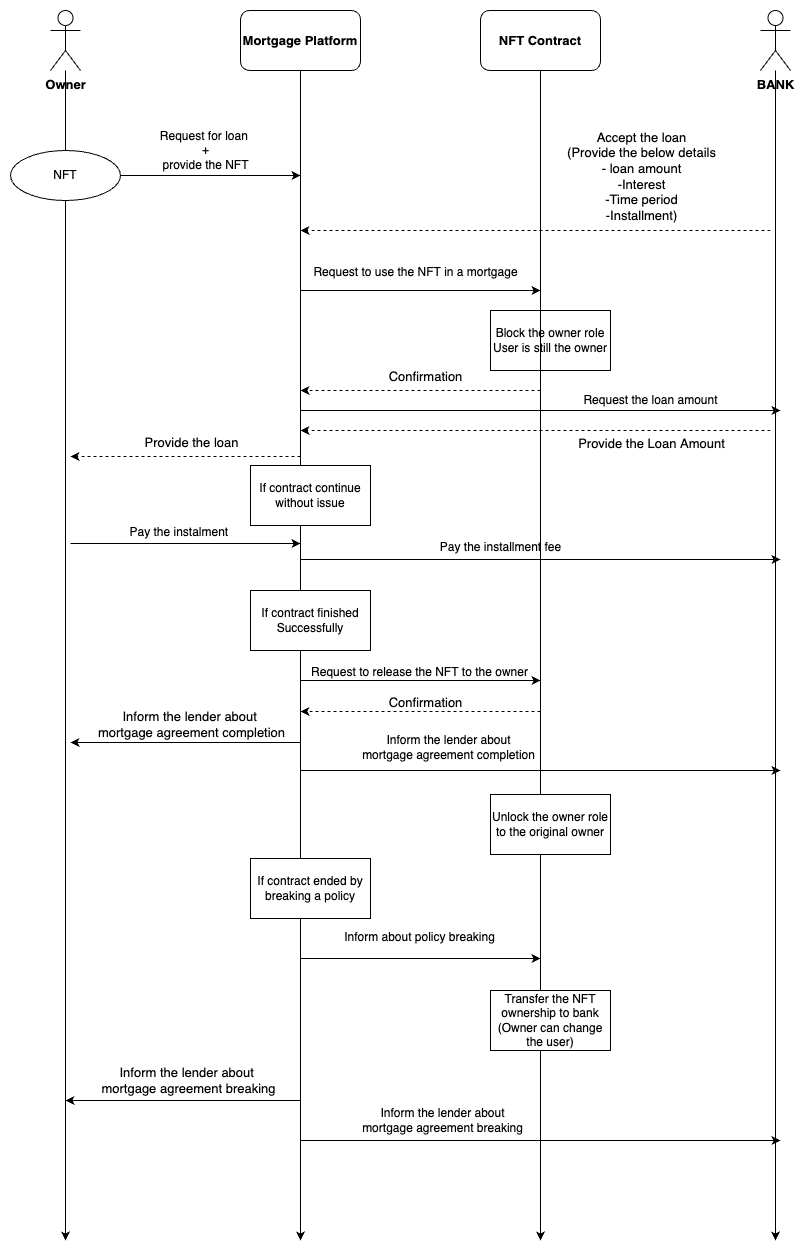

The diagram above was exported from draw.io. Its source (the exported page's mxGraphModel, read from the mxfile embedded in the PNG):
<mxGraphModel dx="946" dy="557" grid="1" gridSize="10" guides="1" tooltips="1" connect="1" arrows="1" fold="1" page="1" pageScale="1" pageWidth="827" pageHeight="1169" math="0" shadow="0">
  <root>
    <mxCell id="0" />
    <mxCell id="1" parent="0" />
    <mxCell id="KZvp2KWLnqtrc-jAHkps-6" style="edgeStyle=orthogonalEdgeStyle;rounded=0;orthogonalLoop=1;jettySize=auto;html=1;" parent="1" source="KZvp2KWLnqtrc-jAHkps-1" edge="1">
      <mxGeometry relative="1" as="geometry">
        <mxPoint x="155" y="1320" as="targetPoint" />
      </mxGeometry>
    </mxCell>
    <mxCell id="KZvp2KWLnqtrc-jAHkps-1" value="Owner" style="shape=umlActor;verticalLabelPosition=bottom;verticalAlign=top;html=1;outlineConnect=0;fontStyle=1;fontSize=13;" parent="1" vertex="1">
      <mxGeometry x="140" y="90" width="30" height="60" as="geometry" />
    </mxCell>
    <mxCell id="KZvp2KWLnqtrc-jAHkps-9" style="edgeStyle=orthogonalEdgeStyle;rounded=0;orthogonalLoop=1;jettySize=auto;html=1;" parent="1" source="KZvp2KWLnqtrc-jAHkps-2" edge="1">
      <mxGeometry relative="1" as="geometry">
        <mxPoint x="865" y="1320" as="targetPoint" />
      </mxGeometry>
    </mxCell>
    <mxCell id="KZvp2KWLnqtrc-jAHkps-2" value="BANK" style="shape=umlActor;verticalLabelPosition=bottom;verticalAlign=top;html=1;outlineConnect=0;fontStyle=1;fontSize=13;" parent="1" vertex="1">
      <mxGeometry x="850" y="90" width="30" height="60" as="geometry" />
    </mxCell>
    <mxCell id="KZvp2KWLnqtrc-jAHkps-7" style="edgeStyle=orthogonalEdgeStyle;rounded=0;orthogonalLoop=1;jettySize=auto;html=1;" parent="1" source="KZvp2KWLnqtrc-jAHkps-3" edge="1">
      <mxGeometry relative="1" as="geometry">
        <mxPoint x="390" y="1320" as="targetPoint" />
      </mxGeometry>
    </mxCell>
    <mxCell id="KZvp2KWLnqtrc-jAHkps-3" value="Mortgage Platform" style="rounded=1;whiteSpace=wrap;html=1;fontStyle=1;fontSize=13;" parent="1" vertex="1">
      <mxGeometry x="330" y="90" width="120" height="60" as="geometry" />
    </mxCell>
    <mxCell id="KZvp2KWLnqtrc-jAHkps-8" style="edgeStyle=orthogonalEdgeStyle;rounded=0;orthogonalLoop=1;jettySize=auto;html=1;startArrow=none;" parent="1" source="XrptzJqWIMsM0OraLvdH-28" edge="1">
      <mxGeometry relative="1" as="geometry">
        <mxPoint x="630" y="1320" as="targetPoint" />
        <Array as="points">
          <mxPoint x="630" y="1182" />
        </Array>
      </mxGeometry>
    </mxCell>
    <mxCell id="KZvp2KWLnqtrc-jAHkps-4" value="NFT Contract" style="rounded=1;whiteSpace=wrap;html=1;fontStyle=1;fontSize=13;" parent="1" vertex="1">
      <mxGeometry x="570" y="90" width="120" height="60" as="geometry" />
    </mxCell>
    <mxCell id="fZuBchGCsvcbVsPwqiyK-2" style="edgeStyle=orthogonalEdgeStyle;rounded=0;orthogonalLoop=1;jettySize=auto;html=1;" parent="1" source="fZuBchGCsvcbVsPwqiyK-1" edge="1">
      <mxGeometry relative="1" as="geometry">
        <mxPoint x="390" y="255" as="targetPoint" />
      </mxGeometry>
    </mxCell>
    <mxCell id="fZuBchGCsvcbVsPwqiyK-1" value="NFT" style="ellipse;whiteSpace=wrap;html=1;" parent="1" vertex="1">
      <mxGeometry x="100" y="230" width="110" height="50" as="geometry" />
    </mxCell>
    <mxCell id="fZuBchGCsvcbVsPwqiyK-3" value="Request for loan &lt;br&gt;+&lt;br&gt;provide the NFT" style="text;html=1;align=center;verticalAlign=middle;resizable=0;points=[];autosize=1;strokeColor=none;fillColor=none;" parent="1" vertex="1">
      <mxGeometry x="240" y="200" width="110" height="60" as="geometry" />
    </mxCell>
    <mxCell id="jL1ahxK9WoAP7Dccw0ei-1" value="" style="endArrow=classic;html=1;rounded=0;fontSize=13;dashed=1;" parent="1" edge="1">
      <mxGeometry width="50" height="50" relative="1" as="geometry">
        <mxPoint x="860" y="310" as="sourcePoint" />
        <mxPoint x="390" y="310" as="targetPoint" />
      </mxGeometry>
    </mxCell>
    <mxCell id="jL1ahxK9WoAP7Dccw0ei-2" value="Accept the loan&lt;br&gt;(Provide the below details&lt;br&gt;- loan amount&lt;br&gt;-Interest&lt;br&gt;-Time period&lt;br&gt;-Installment)" style="edgeLabel;html=1;align=center;verticalAlign=middle;resizable=0;points=[];fontSize=13;" parent="jL1ahxK9WoAP7Dccw0ei-1" connectable="0" vertex="1">
      <mxGeometry x="0.147" y="-3" relative="1" as="geometry">
        <mxPoint x="140" y="-52" as="offset" />
      </mxGeometry>
    </mxCell>
    <mxCell id="XrptzJqWIMsM0OraLvdH-7" style="edgeStyle=orthogonalEdgeStyle;rounded=0;orthogonalLoop=1;jettySize=auto;html=1;" parent="1" edge="1">
      <mxGeometry relative="1" as="geometry">
        <mxPoint x="630" y="370" as="targetPoint" />
        <mxPoint x="390" y="370" as="sourcePoint" />
      </mxGeometry>
    </mxCell>
    <mxCell id="XrptzJqWIMsM0OraLvdH-8" value="Request to use the NFT in a mortgage" style="text;html=1;align=center;verticalAlign=middle;resizable=0;points=[];autosize=1;strokeColor=none;fillColor=none;" parent="1" vertex="1">
      <mxGeometry x="390" y="337" width="230" height="30" as="geometry" />
    </mxCell>
    <mxCell id="XrptzJqWIMsM0OraLvdH-9" value="Block the owner role&lt;br&gt;User is still the owner" style="rounded=0;whiteSpace=wrap;html=1;" parent="1" vertex="1">
      <mxGeometry x="580" y="390" width="120" height="60" as="geometry" />
    </mxCell>
    <mxCell id="XrptzJqWIMsM0OraLvdH-10" value="" style="endArrow=classic;html=1;rounded=0;fontSize=13;dashed=1;" parent="1" edge="1">
      <mxGeometry width="50" height="50" relative="1" as="geometry">
        <mxPoint x="390" y="536" as="sourcePoint" />
        <mxPoint x="160" y="536" as="targetPoint" />
      </mxGeometry>
    </mxCell>
    <mxCell id="XrptzJqWIMsM0OraLvdH-11" value="Provide the loan" style="edgeLabel;html=1;align=center;verticalAlign=middle;resizable=0;points=[];fontSize=13;" parent="XrptzJqWIMsM0OraLvdH-10" connectable="0" vertex="1">
      <mxGeometry x="0.147" y="-3" relative="1" as="geometry">
        <mxPoint x="22" y="-12" as="offset" />
      </mxGeometry>
    </mxCell>
    <mxCell id="XrptzJqWIMsM0OraLvdH-12" value="If contract finished&lt;br&gt;Successfully" style="rounded=0;whiteSpace=wrap;html=1;" parent="1" vertex="1">
      <mxGeometry x="340" y="670" width="120" height="60" as="geometry" />
    </mxCell>
    <mxCell id="XrptzJqWIMsM0OraLvdH-13" value="If contract continue without issue" style="rounded=0;whiteSpace=wrap;html=1;" parent="1" vertex="1">
      <mxGeometry x="340" y="545" width="120" height="60" as="geometry" />
    </mxCell>
    <mxCell id="XrptzJqWIMsM0OraLvdH-14" value="If contract ended by breaking a policy" style="rounded=0;whiteSpace=wrap;html=1;" parent="1" vertex="1">
      <mxGeometry x="340" y="938" width="120" height="60" as="geometry" />
    </mxCell>
    <mxCell id="XrptzJqWIMsM0OraLvdH-15" style="edgeStyle=orthogonalEdgeStyle;rounded=0;orthogonalLoop=1;jettySize=auto;html=1;" parent="1" edge="1">
      <mxGeometry relative="1" as="geometry">
        <mxPoint x="390" y="623" as="targetPoint" />
        <mxPoint x="160" y="623.0000000000001" as="sourcePoint" />
      </mxGeometry>
    </mxCell>
    <mxCell id="XrptzJqWIMsM0OraLvdH-16" value="Pay the instalment&amp;nbsp;" style="text;html=1;align=center;verticalAlign=middle;resizable=0;points=[];autosize=1;strokeColor=none;fillColor=none;" parent="1" vertex="1">
      <mxGeometry x="205" y="597" width="130" height="30" as="geometry" />
    </mxCell>
    <mxCell id="XrptzJqWIMsM0OraLvdH-18" style="edgeStyle=orthogonalEdgeStyle;rounded=0;orthogonalLoop=1;jettySize=auto;html=1;" parent="1" edge="1">
      <mxGeometry relative="1" as="geometry">
        <mxPoint x="870" y="639" as="targetPoint" />
        <mxPoint x="390" y="639" as="sourcePoint" />
      </mxGeometry>
    </mxCell>
    <mxCell id="XrptzJqWIMsM0OraLvdH-19" value="Pay the installment fee" style="text;html=1;align=center;verticalAlign=middle;resizable=0;points=[];autosize=1;strokeColor=none;fillColor=none;" parent="1" vertex="1">
      <mxGeometry x="520" y="612" width="140" height="30" as="geometry" />
    </mxCell>
    <mxCell id="XrptzJqWIMsM0OraLvdH-20" style="edgeStyle=orthogonalEdgeStyle;rounded=0;orthogonalLoop=1;jettySize=auto;html=1;" parent="1" edge="1">
      <mxGeometry relative="1" as="geometry">
        <mxPoint x="630" y="760" as="targetPoint" />
        <mxPoint x="390" y="760" as="sourcePoint" />
      </mxGeometry>
    </mxCell>
    <mxCell id="XrptzJqWIMsM0OraLvdH-21" value="Request to release the NFT to the owner" style="text;html=1;align=center;verticalAlign=middle;resizable=0;points=[];autosize=1;strokeColor=none;fillColor=none;" parent="1" vertex="1">
      <mxGeometry x="389" y="737" width="240" height="30" as="geometry" />
    </mxCell>
    <mxCell id="XrptzJqWIMsM0OraLvdH-22" value="" style="endArrow=classic;html=1;rounded=0;fontSize=13;" parent="1" edge="1">
      <mxGeometry width="50" height="50" relative="1" as="geometry">
        <mxPoint x="390" y="822" as="sourcePoint" />
        <mxPoint x="160" y="822" as="targetPoint" />
      </mxGeometry>
    </mxCell>
    <mxCell id="XrptzJqWIMsM0OraLvdH-23" value="Inform the lender about &lt;br&gt;mortgage agreement completion" style="edgeLabel;html=1;align=center;verticalAlign=middle;resizable=0;points=[];fontSize=13;" parent="XrptzJqWIMsM0OraLvdH-22" connectable="0" vertex="1">
      <mxGeometry x="0.147" y="-3" relative="1" as="geometry">
        <mxPoint x="22" y="-16" as="offset" />
      </mxGeometry>
    </mxCell>
    <mxCell id="XrptzJqWIMsM0OraLvdH-24" style="edgeStyle=orthogonalEdgeStyle;rounded=0;orthogonalLoop=1;jettySize=auto;html=1;" parent="1" edge="1">
      <mxGeometry relative="1" as="geometry">
        <mxPoint x="870" y="850" as="targetPoint" />
        <mxPoint x="390" y="850" as="sourcePoint" />
      </mxGeometry>
    </mxCell>
    <mxCell id="XrptzJqWIMsM0OraLvdH-25" value="&lt;div&gt;Inform the lender about&lt;/div&gt;&lt;div&gt;mortgage agreement completion&lt;/div&gt;" style="text;html=1;align=center;verticalAlign=middle;resizable=0;points=[];autosize=1;strokeColor=none;fillColor=none;" parent="1" vertex="1">
      <mxGeometry x="438" y="807" width="200" height="40" as="geometry" />
    </mxCell>
    <mxCell id="XrptzJqWIMsM0OraLvdH-26" style="edgeStyle=orthogonalEdgeStyle;rounded=0;orthogonalLoop=1;jettySize=auto;html=1;" parent="1" edge="1">
      <mxGeometry relative="1" as="geometry">
        <mxPoint x="630" y="1038" as="targetPoint" />
        <mxPoint x="390" y="1038" as="sourcePoint" />
      </mxGeometry>
    </mxCell>
    <mxCell id="XrptzJqWIMsM0OraLvdH-27" value="Inform about policy breaking" style="text;html=1;align=center;verticalAlign=middle;resizable=0;points=[];autosize=1;strokeColor=none;fillColor=none;" parent="1" vertex="1">
      <mxGeometry x="424" y="1002" width="170" height="30" as="geometry" />
    </mxCell>
    <mxCell id="XrptzJqWIMsM0OraLvdH-28" value="Unlock the owner role to the original owner" style="rounded=0;whiteSpace=wrap;html=1;" parent="1" vertex="1">
      <mxGeometry x="580" y="874" width="120" height="60" as="geometry" />
    </mxCell>
    <mxCell id="XrptzJqWIMsM0OraLvdH-29" value="" style="edgeStyle=orthogonalEdgeStyle;rounded=0;orthogonalLoop=1;jettySize=auto;html=1;endArrow=none;" parent="1" source="KZvp2KWLnqtrc-jAHkps-4" target="XrptzJqWIMsM0OraLvdH-28" edge="1">
      <mxGeometry relative="1" as="geometry">
        <mxPoint x="630" y="1182" as="targetPoint" />
        <mxPoint x="630" y="150.0000000000001" as="sourcePoint" />
        <Array as="points">
          <mxPoint x="630" y="530" />
          <mxPoint x="630" y="530" />
        </Array>
      </mxGeometry>
    </mxCell>
    <mxCell id="XrptzJqWIMsM0OraLvdH-30" value="Transfer the NFT ownership to bank&lt;br&gt;(Owner can change the user)" style="rounded=0;whiteSpace=wrap;html=1;" parent="1" vertex="1">
      <mxGeometry x="580" y="1070" width="120" height="60" as="geometry" />
    </mxCell>
    <mxCell id="EeIobClErDfaXI7b7y9I-3" value="" style="endArrow=classic;html=1;rounded=0;fontSize=13;" parent="1" edge="1">
      <mxGeometry width="50" height="50" relative="1" as="geometry">
        <mxPoint x="390" y="1180" as="sourcePoint" />
        <mxPoint x="155" y="1180" as="targetPoint" />
      </mxGeometry>
    </mxCell>
    <mxCell id="EeIobClErDfaXI7b7y9I-4" value="Inform the lender about &lt;br&gt;mortgage agreement breaking" style="edgeLabel;html=1;align=center;verticalAlign=middle;resizable=0;points=[];fontSize=13;" parent="EeIobClErDfaXI7b7y9I-3" connectable="0" vertex="1">
      <mxGeometry x="0.147" y="-3" relative="1" as="geometry">
        <mxPoint x="22" y="-18" as="offset" />
      </mxGeometry>
    </mxCell>
    <mxCell id="EeIobClErDfaXI7b7y9I-5" style="edgeStyle=orthogonalEdgeStyle;rounded=0;orthogonalLoop=1;jettySize=auto;html=1;" parent="1" edge="1">
      <mxGeometry relative="1" as="geometry">
        <mxPoint x="870" y="1220" as="targetPoint" />
        <mxPoint x="390" y="1220" as="sourcePoint" />
      </mxGeometry>
    </mxCell>
    <mxCell id="EeIobClErDfaXI7b7y9I-6" value="&lt;div&gt;Inform the lender about&lt;/div&gt;&lt;div&gt;mortgage agreement breaking&lt;/div&gt;" style="text;html=1;align=center;verticalAlign=middle;resizable=0;points=[];autosize=1;strokeColor=none;fillColor=none;" parent="1" vertex="1">
      <mxGeometry x="442" y="1180" width="180" height="40" as="geometry" />
    </mxCell>
    <mxCell id="KKR4jhfAGh4CoFIWkud2-1" value="" style="endArrow=classic;html=1;rounded=0;fontSize=13;dashed=1;" parent="1" edge="1">
      <mxGeometry width="50" height="50" relative="1" as="geometry">
        <mxPoint x="630" y="470" as="sourcePoint" />
        <mxPoint x="389.9999999999999" y="470.0000000000001" as="targetPoint" />
      </mxGeometry>
    </mxCell>
    <mxCell id="KKR4jhfAGh4CoFIWkud2-2" value="Confirmation" style="edgeLabel;html=1;align=center;verticalAlign=middle;resizable=0;points=[];fontSize=13;" parent="KKR4jhfAGh4CoFIWkud2-1" connectable="0" vertex="1">
      <mxGeometry x="0.147" y="-3" relative="1" as="geometry">
        <mxPoint x="22" y="-12" as="offset" />
      </mxGeometry>
    </mxCell>
    <mxCell id="KKR4jhfAGh4CoFIWkud2-3" style="edgeStyle=orthogonalEdgeStyle;rounded=0;orthogonalLoop=1;jettySize=auto;html=1;" parent="1" edge="1">
      <mxGeometry relative="1" as="geometry">
        <mxPoint x="870" y="490" as="targetPoint" />
        <mxPoint x="390" y="490" as="sourcePoint" />
      </mxGeometry>
    </mxCell>
    <mxCell id="KKR4jhfAGh4CoFIWkud2-4" value="Request the loan amount" style="text;html=1;align=center;verticalAlign=middle;resizable=0;points=[];autosize=1;strokeColor=none;fillColor=none;" parent="1" vertex="1">
      <mxGeometry x="660" y="465" width="160" height="30" as="geometry" />
    </mxCell>
    <mxCell id="KKR4jhfAGh4CoFIWkud2-5" value="" style="endArrow=classic;html=1;rounded=0;fontSize=13;dashed=1;" parent="1" edge="1">
      <mxGeometry width="50" height="50" relative="1" as="geometry">
        <mxPoint x="860" y="510" as="sourcePoint" />
        <mxPoint x="390" y="510" as="targetPoint" />
      </mxGeometry>
    </mxCell>
    <mxCell id="KKR4jhfAGh4CoFIWkud2-6" value="Provide the Loan Amount" style="edgeLabel;html=1;align=center;verticalAlign=middle;resizable=0;points=[];fontSize=13;" parent="KKR4jhfAGh4CoFIWkud2-5" connectable="0" vertex="1">
      <mxGeometry x="0.147" y="-3" relative="1" as="geometry">
        <mxPoint x="150" y="15" as="offset" />
      </mxGeometry>
    </mxCell>
    <mxCell id="KKR4jhfAGh4CoFIWkud2-7" value="" style="endArrow=classic;html=1;rounded=0;fontSize=13;dashed=1;" parent="1" edge="1">
      <mxGeometry width="50" height="50" relative="1" as="geometry">
        <mxPoint x="630" y="791" as="sourcePoint" />
        <mxPoint x="390" y="791.0000000000002" as="targetPoint" />
      </mxGeometry>
    </mxCell>
    <mxCell id="KKR4jhfAGh4CoFIWkud2-8" value="Confirmation" style="edgeLabel;html=1;align=center;verticalAlign=middle;resizable=0;points=[];fontSize=13;" parent="KKR4jhfAGh4CoFIWkud2-7" connectable="0" vertex="1">
      <mxGeometry x="0.147" y="-3" relative="1" as="geometry">
        <mxPoint x="22" y="-7" as="offset" />
      </mxGeometry>
    </mxCell>
  </root>
</mxGraphModel>